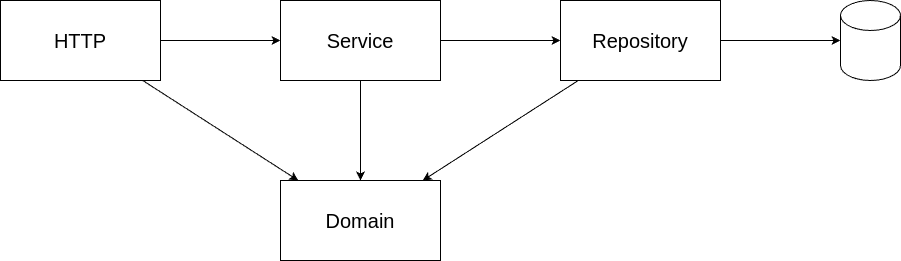

The diagram above was exported from draw.io. Its source (the exported page's mxGraphModel, read from the mxfile embedded in the PNG):
<mxGraphModel dx="3090" dy="3828" grid="1" gridSize="10" guides="1" tooltips="1" connect="1" arrows="1" fold="1" page="1" pageScale="1" pageWidth="850" pageHeight="1100" math="0" shadow="0">
  <root>
    <mxCell id="0" />
    <mxCell id="1" parent="0" />
    <mxCell id="4" value="HTTP" style="rounded=0;whiteSpace=wrap;html=1;fontSize=20;" vertex="1" parent="1">
      <mxGeometry x="-400" y="-720" width="160" height="80" as="geometry" />
    </mxCell>
    <mxCell id="5" value="Service" style="rounded=0;whiteSpace=wrap;html=1;fontSize=20;" vertex="1" parent="1">
      <mxGeometry x="-120" y="-720" width="160" height="80" as="geometry" />
    </mxCell>
    <mxCell id="7" value="Repository" style="rounded=0;whiteSpace=wrap;html=1;fontSize=20;" vertex="1" parent="1">
      <mxGeometry x="160" y="-720" width="160" height="80" as="geometry" />
    </mxCell>
    <mxCell id="8" value="" style="shape=cylinder3;whiteSpace=wrap;html=1;boundedLbl=1;backgroundOutline=1;size=15;" vertex="1" parent="1">
      <mxGeometry x="440" y="-720" width="60" height="80" as="geometry" />
    </mxCell>
    <mxCell id="9" value="Domain" style="rounded=0;whiteSpace=wrap;html=1;fontSize=20;" vertex="1" parent="1">
      <mxGeometry x="-120" y="-540" width="160" height="80" as="geometry" />
    </mxCell>
    <mxCell id="11" value="" style="endArrow=classic;html=1;" edge="1" parent="1" source="4" target="9">
      <mxGeometry width="50" height="50" relative="1" as="geometry">
        <mxPoint x="30" y="-600" as="sourcePoint" />
        <mxPoint x="80" y="-650" as="targetPoint" />
      </mxGeometry>
    </mxCell>
    <mxCell id="12" value="" style="endArrow=classic;html=1;" edge="1" parent="1" source="5" target="9">
      <mxGeometry width="50" height="50" relative="1" as="geometry">
        <mxPoint x="30" y="-600" as="sourcePoint" />
        <mxPoint x="80" y="-650" as="targetPoint" />
      </mxGeometry>
    </mxCell>
    <mxCell id="13" value="" style="endArrow=classic;html=1;" edge="1" parent="1" source="7" target="9">
      <mxGeometry width="50" height="50" relative="1" as="geometry">
        <mxPoint x="60" y="-550" as="sourcePoint" />
        <mxPoint x="110" y="-600" as="targetPoint" />
      </mxGeometry>
    </mxCell>
    <mxCell id="14" value="" style="endArrow=classic;html=1;" edge="1" parent="1" source="4" target="5">
      <mxGeometry width="50" height="50" relative="1" as="geometry">
        <mxPoint x="-220" y="-655" as="sourcePoint" />
        <mxPoint x="-170" y="-705" as="targetPoint" />
      </mxGeometry>
    </mxCell>
    <mxCell id="15" value="" style="endArrow=classic;html=1;" edge="1" parent="1" source="5" target="7">
      <mxGeometry width="50" height="50" relative="1" as="geometry">
        <mxPoint y="-600" as="sourcePoint" />
        <mxPoint x="50" y="-650" as="targetPoint" />
      </mxGeometry>
    </mxCell>
    <mxCell id="16" value="" style="endArrow=classic;html=1;" edge="1" parent="1" source="7" target="8">
      <mxGeometry width="50" height="50" relative="1" as="geometry">
        <mxPoint x="30" y="-600" as="sourcePoint" />
        <mxPoint x="80" y="-650" as="targetPoint" />
      </mxGeometry>
    </mxCell>
  </root>
</mxGraphModel>